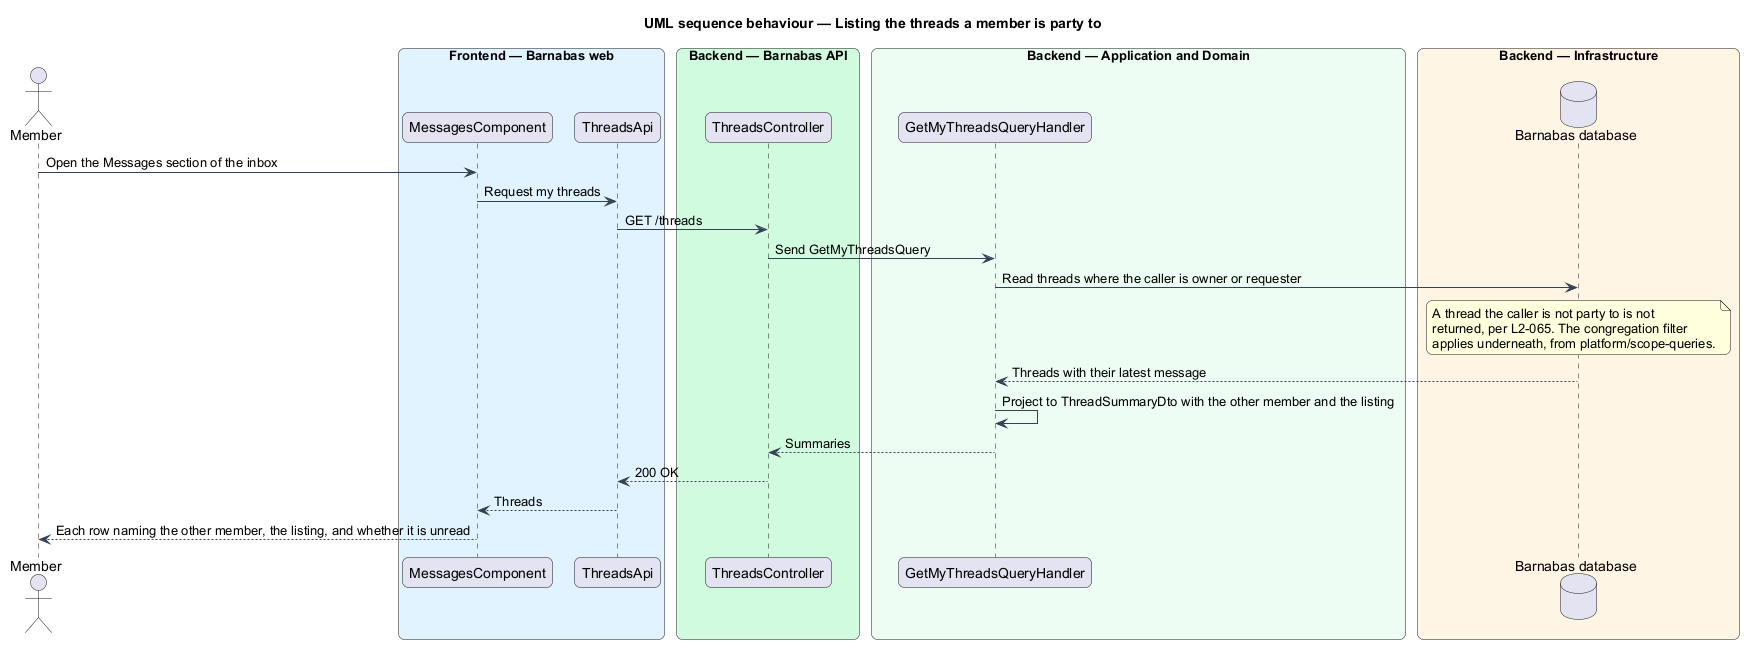

The diagram above was rendered by PlantUML. Its source (embedded in the PNG):
@startuml
title UML sequence behaviour — Listing the threads a member is party to
skinparam backgroundColor #FFFFFF
skinparam shadowing false
skinparam roundcorner 12
skinparam defaultFontName Arial
skinparam ArrowColor #344054
skinparam rectangle {
  BorderColor #344054
  FontColor #101828
}
skinparam package {
  BorderColor #667085
  FontColor #101828
  BackgroundColor #F9FAFB
}
actor "Member" as actor
box "Frontend — Barnabas web" #E0F2FE
  participant "MessagesComponent" as page
  participant "ThreadsApi" as client
end box
box "Backend — Barnabas API" #D1FADF
  participant "ThreadsController" as controller
end box
box "Backend — Application and Domain" #ECFDF3
  participant "GetMyThreadsQueryHandler" as handler
end box
box "Backend — Infrastructure" #FFF4E5
  database "Barnabas database" as db
end box

actor -> page : Open the Messages section of the inbox
page -> client : Request my threads
client -> controller : GET /threads
controller -> handler : Send GetMyThreadsQuery
handler -> db : Read threads where the caller is owner or requester
note over db : A thread the caller is not party to is not\nreturned, per L2-065. The congregation filter\napplies underneath, from platform/scope-queries.
db --> handler : Threads with their latest message
handler -> handler : Project to ThreadSummaryDto with the other member and the listing
handler --> controller : Summaries
controller --> client : 200 OK
client --> page : Threads
page --> actor : Each row naming the other member, the listing, and whether it is unread
@enduml